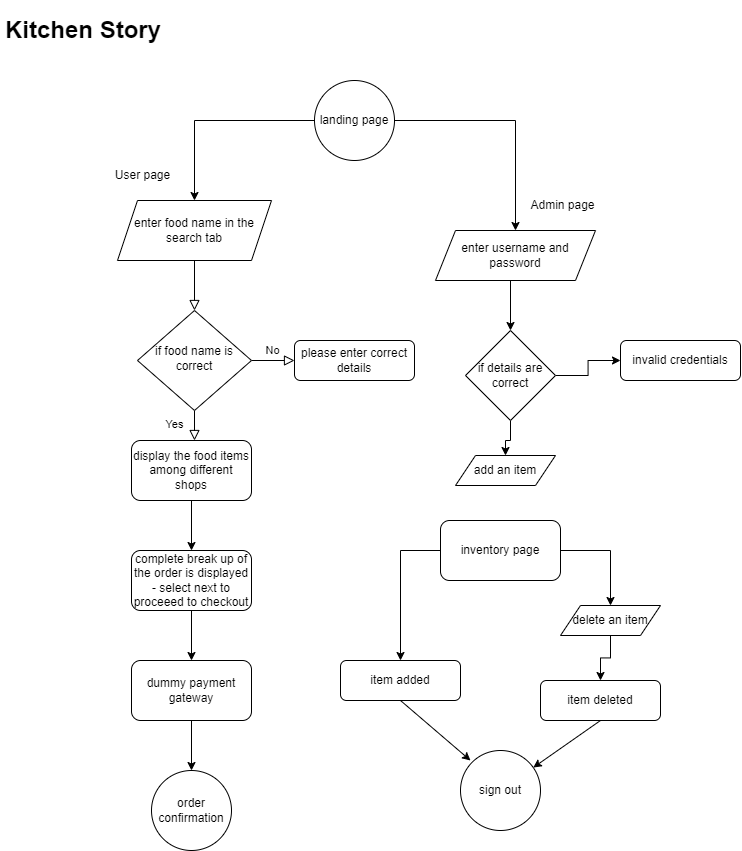

The diagram above was exported from draw.io. Its source (the exported page's mxGraphModel, read from the mxfile embedded in the PNG):
<mxGraphModel dx="1114" dy="720" grid="1" gridSize="10" guides="1" tooltips="1" connect="1" arrows="1" fold="1" page="1" pageScale="1" pageWidth="827" pageHeight="1169" math="0" shadow="0">
  <root>
    <mxCell id="WIyWlLk6GJQsqaUBKTNV-0" />
    <mxCell id="WIyWlLk6GJQsqaUBKTNV-1" parent="WIyWlLk6GJQsqaUBKTNV-0" />
    <mxCell id="WIyWlLk6GJQsqaUBKTNV-2" value="" style="rounded=0;html=1;jettySize=auto;orthogonalLoop=1;fontSize=11;endArrow=block;endFill=0;endSize=8;strokeWidth=1;shadow=0;labelBackgroundColor=none;edgeStyle=orthogonalEdgeStyle;" parent="WIyWlLk6GJQsqaUBKTNV-1" target="WIyWlLk6GJQsqaUBKTNV-6" edge="1">
      <mxGeometry relative="1" as="geometry">
        <mxPoint x="224" y="270" as="sourcePoint" />
      </mxGeometry>
    </mxCell>
    <mxCell id="WIyWlLk6GJQsqaUBKTNV-4" value="Yes" style="rounded=0;html=1;jettySize=auto;orthogonalLoop=1;fontSize=11;endArrow=block;endFill=0;endSize=8;strokeWidth=1;shadow=0;labelBackgroundColor=none;edgeStyle=orthogonalEdgeStyle;" parent="WIyWlLk6GJQsqaUBKTNV-1" source="WIyWlLk6GJQsqaUBKTNV-6" edge="1">
      <mxGeometry y="20" relative="1" as="geometry">
        <mxPoint as="offset" />
        <mxPoint x="224" y="450" as="targetPoint" />
      </mxGeometry>
    </mxCell>
    <mxCell id="WIyWlLk6GJQsqaUBKTNV-5" value="No" style="edgeStyle=orthogonalEdgeStyle;rounded=0;html=1;jettySize=auto;orthogonalLoop=1;fontSize=11;endArrow=block;endFill=0;endSize=8;strokeWidth=1;shadow=0;labelBackgroundColor=none;" parent="WIyWlLk6GJQsqaUBKTNV-1" source="WIyWlLk6GJQsqaUBKTNV-6" target="WIyWlLk6GJQsqaUBKTNV-7" edge="1">
      <mxGeometry y="10" relative="1" as="geometry">
        <mxPoint as="offset" />
      </mxGeometry>
    </mxCell>
    <mxCell id="WIyWlLk6GJQsqaUBKTNV-6" value="if food name is correct" style="rhombus;whiteSpace=wrap;html=1;shadow=0;fontFamily=Helvetica;fontSize=12;align=center;strokeWidth=1;spacing=6;spacingTop=-4;" parent="WIyWlLk6GJQsqaUBKTNV-1" vertex="1">
      <mxGeometry x="167" y="320" width="114" height="100" as="geometry" />
    </mxCell>
    <mxCell id="WIyWlLk6GJQsqaUBKTNV-7" value="please enter correct details" style="rounded=1;whiteSpace=wrap;html=1;fontSize=12;glass=0;strokeWidth=1;shadow=0;" parent="WIyWlLk6GJQsqaUBKTNV-1" vertex="1">
      <mxGeometry x="324" y="350" width="120" height="40" as="geometry" />
    </mxCell>
    <mxCell id="Qf5sz7guLc9-GNYokuXe-0" value="landing page" style="ellipse;whiteSpace=wrap;html=1;aspect=fixed;" parent="WIyWlLk6GJQsqaUBKTNV-1" vertex="1">
      <mxGeometry x="344" y="90" width="80" height="80" as="geometry" />
    </mxCell>
    <mxCell id="Qf5sz7guLc9-GNYokuXe-12" value="" style="edgeStyle=orthogonalEdgeStyle;rounded=0;orthogonalLoop=1;jettySize=auto;html=1;" parent="WIyWlLk6GJQsqaUBKTNV-1" source="Qf5sz7guLc9-GNYokuXe-1" target="Qf5sz7guLc9-GNYokuXe-2" edge="1">
      <mxGeometry relative="1" as="geometry" />
    </mxCell>
    <mxCell id="Qf5sz7guLc9-GNYokuXe-1" value="display the food items among different shops" style="rounded=1;whiteSpace=wrap;html=1;" parent="WIyWlLk6GJQsqaUBKTNV-1" vertex="1">
      <mxGeometry x="161" y="450" width="120" height="60" as="geometry" />
    </mxCell>
    <mxCell id="Qf5sz7guLc9-GNYokuXe-13" value="" style="edgeStyle=orthogonalEdgeStyle;rounded=0;orthogonalLoop=1;jettySize=auto;html=1;" parent="WIyWlLk6GJQsqaUBKTNV-1" source="Qf5sz7guLc9-GNYokuXe-2" target="Qf5sz7guLc9-GNYokuXe-3" edge="1">
      <mxGeometry relative="1" as="geometry" />
    </mxCell>
    <mxCell id="Qf5sz7guLc9-GNYokuXe-2" value="complete break up of the order is displayed - select next to proceeed to checkout" style="rounded=1;whiteSpace=wrap;html=1;" parent="WIyWlLk6GJQsqaUBKTNV-1" vertex="1">
      <mxGeometry x="161" y="560" width="120" height="60" as="geometry" />
    </mxCell>
    <mxCell id="Qf5sz7guLc9-GNYokuXe-14" value="" style="edgeStyle=orthogonalEdgeStyle;rounded=0;orthogonalLoop=1;jettySize=auto;html=1;" parent="WIyWlLk6GJQsqaUBKTNV-1" source="Qf5sz7guLc9-GNYokuXe-3" target="Qf5sz7guLc9-GNYokuXe-4" edge="1">
      <mxGeometry relative="1" as="geometry" />
    </mxCell>
    <mxCell id="Qf5sz7guLc9-GNYokuXe-3" value="dummy payment gateway" style="rounded=1;whiteSpace=wrap;html=1;" parent="WIyWlLk6GJQsqaUBKTNV-1" vertex="1">
      <mxGeometry x="161" y="670" width="120" height="60" as="geometry" />
    </mxCell>
    <mxCell id="Qf5sz7guLc9-GNYokuXe-4" value="order confirmation" style="ellipse;whiteSpace=wrap;html=1;aspect=fixed;" parent="WIyWlLk6GJQsqaUBKTNV-1" vertex="1">
      <mxGeometry x="181" y="780" width="80" height="80" as="geometry" />
    </mxCell>
    <mxCell id="Qf5sz7guLc9-GNYokuXe-15" value="" style="edgeStyle=orthogonalEdgeStyle;rounded=0;orthogonalLoop=1;jettySize=auto;html=1;" parent="WIyWlLk6GJQsqaUBKTNV-1" target="Qf5sz7guLc9-GNYokuXe-6" edge="1">
      <mxGeometry relative="1" as="geometry">
        <mxPoint x="540" y="290" as="sourcePoint" />
      </mxGeometry>
    </mxCell>
    <mxCell id="Qf5sz7guLc9-GNYokuXe-19" value="" style="edgeStyle=orthogonalEdgeStyle;rounded=0;orthogonalLoop=1;jettySize=auto;html=1;" parent="WIyWlLk6GJQsqaUBKTNV-1" source="Qf5sz7guLc9-GNYokuXe-6" target="Qf5sz7guLc9-GNYokuXe-8" edge="1">
      <mxGeometry relative="1" as="geometry" />
    </mxCell>
    <mxCell id="bvUDGzoWuz3pSjMOwNSb-11" value="" style="edgeStyle=orthogonalEdgeStyle;rounded=0;orthogonalLoop=1;jettySize=auto;html=1;" edge="1" parent="WIyWlLk6GJQsqaUBKTNV-1" source="Qf5sz7guLc9-GNYokuXe-6" target="bvUDGzoWuz3pSjMOwNSb-9">
      <mxGeometry relative="1" as="geometry" />
    </mxCell>
    <mxCell id="Qf5sz7guLc9-GNYokuXe-6" value="if details are correct" style="rhombus;whiteSpace=wrap;html=1;" parent="WIyWlLk6GJQsqaUBKTNV-1" vertex="1">
      <mxGeometry x="495" y="340" width="90" height="90" as="geometry" />
    </mxCell>
    <mxCell id="Qf5sz7guLc9-GNYokuXe-8" value="invalid credentials" style="rounded=1;whiteSpace=wrap;html=1;fontSize=12;glass=0;strokeWidth=1;shadow=0;" parent="WIyWlLk6GJQsqaUBKTNV-1" vertex="1">
      <mxGeometry x="650" y="350" width="120" height="40" as="geometry" />
    </mxCell>
    <mxCell id="Qf5sz7guLc9-GNYokuXe-11" value="sign out" style="ellipse;whiteSpace=wrap;html=1;aspect=fixed;" parent="WIyWlLk6GJQsqaUBKTNV-1" vertex="1">
      <mxGeometry x="490" y="760" width="80" height="80" as="geometry" />
    </mxCell>
    <mxCell id="1RR1KUfUxj6adC_iJMiA-1" value="item added" style="rounded=1;whiteSpace=wrap;html=1;" parent="WIyWlLk6GJQsqaUBKTNV-1" vertex="1">
      <mxGeometry x="370" y="670" width="120" height="40" as="geometry" />
    </mxCell>
    <mxCell id="1RR1KUfUxj6adC_iJMiA-4" value="item deleted" style="rounded=1;whiteSpace=wrap;html=1;" parent="WIyWlLk6GJQsqaUBKTNV-1" vertex="1">
      <mxGeometry x="570" y="690" width="120" height="40" as="geometry" />
    </mxCell>
    <mxCell id="bvUDGzoWuz3pSjMOwNSb-0" value="" style="endArrow=classic;html=1;rounded=0;exitX=0;exitY=0.5;exitDx=0;exitDy=0;entryX=0.5;entryY=0;entryDx=0;entryDy=0;edgeStyle=orthogonalEdgeStyle;" edge="1" parent="WIyWlLk6GJQsqaUBKTNV-1" source="Qf5sz7guLc9-GNYokuXe-0">
      <mxGeometry width="50" height="50" relative="1" as="geometry">
        <mxPoint x="410" y="350" as="sourcePoint" />
        <mxPoint x="224" y="210" as="targetPoint" />
      </mxGeometry>
    </mxCell>
    <mxCell id="bvUDGzoWuz3pSjMOwNSb-1" value="" style="endArrow=classic;html=1;rounded=0;entryX=0.5;entryY=0;entryDx=0;entryDy=0;edgeStyle=orthogonalEdgeStyle;exitX=1;exitY=0.5;exitDx=0;exitDy=0;" edge="1" parent="WIyWlLk6GJQsqaUBKTNV-1" source="Qf5sz7guLc9-GNYokuXe-0" target="bvUDGzoWuz3pSjMOwNSb-8">
      <mxGeometry width="50" height="50" relative="1" as="geometry">
        <mxPoint x="470" y="130" as="sourcePoint" />
        <mxPoint x="547" y="230" as="targetPoint" />
      </mxGeometry>
    </mxCell>
    <mxCell id="bvUDGzoWuz3pSjMOwNSb-5" value="" style="endArrow=classic;html=1;rounded=0;exitX=0.5;exitY=1;exitDx=0;exitDy=0;" edge="1" parent="WIyWlLk6GJQsqaUBKTNV-1" source="1RR1KUfUxj6adC_iJMiA-1">
      <mxGeometry width="50" height="50" relative="1" as="geometry">
        <mxPoint x="410" y="650" as="sourcePoint" />
        <mxPoint x="500" y="770" as="targetPoint" />
      </mxGeometry>
    </mxCell>
    <mxCell id="bvUDGzoWuz3pSjMOwNSb-6" value="" style="endArrow=classic;html=1;rounded=0;exitX=0.5;exitY=1;exitDx=0;exitDy=0;" edge="1" parent="WIyWlLk6GJQsqaUBKTNV-1" source="1RR1KUfUxj6adC_iJMiA-4" target="Qf5sz7guLc9-GNYokuXe-11">
      <mxGeometry width="50" height="50" relative="1" as="geometry">
        <mxPoint x="410" y="650" as="sourcePoint" />
        <mxPoint x="460" y="600" as="targetPoint" />
      </mxGeometry>
    </mxCell>
    <mxCell id="bvUDGzoWuz3pSjMOwNSb-7" value="enter food name in the search tab" style="shape=parallelogram;perimeter=parallelogramPerimeter;whiteSpace=wrap;html=1;fixedSize=1;" vertex="1" parent="WIyWlLk6GJQsqaUBKTNV-1">
      <mxGeometry x="147" y="210" width="154" height="60" as="geometry" />
    </mxCell>
    <mxCell id="bvUDGzoWuz3pSjMOwNSb-8" value="enter username and password" style="shape=parallelogram;perimeter=parallelogramPerimeter;whiteSpace=wrap;html=1;fixedSize=1;" vertex="1" parent="WIyWlLk6GJQsqaUBKTNV-1">
      <mxGeometry x="465" y="240" width="160" height="50" as="geometry" />
    </mxCell>
    <mxCell id="bvUDGzoWuz3pSjMOwNSb-9" value="add an item" style="shape=parallelogram;perimeter=parallelogramPerimeter;whiteSpace=wrap;html=1;fixedSize=1;" vertex="1" parent="WIyWlLk6GJQsqaUBKTNV-1">
      <mxGeometry x="485" y="465" width="100" height="30" as="geometry" />
    </mxCell>
    <mxCell id="bvUDGzoWuz3pSjMOwNSb-15" value="inventory page" style="rounded=1;whiteSpace=wrap;html=1;" vertex="1" parent="WIyWlLk6GJQsqaUBKTNV-1">
      <mxGeometry x="470" y="530" width="120" height="60" as="geometry" />
    </mxCell>
    <mxCell id="bvUDGzoWuz3pSjMOwNSb-16" value="" style="endArrow=classic;html=1;rounded=0;entryX=0.5;entryY=0;entryDx=0;entryDy=0;exitX=0;exitY=0.5;exitDx=0;exitDy=0;edgeStyle=orthogonalEdgeStyle;" edge="1" parent="WIyWlLk6GJQsqaUBKTNV-1" source="bvUDGzoWuz3pSjMOwNSb-15" target="1RR1KUfUxj6adC_iJMiA-1">
      <mxGeometry width="50" height="50" relative="1" as="geometry">
        <mxPoint x="410" y="640" as="sourcePoint" />
        <mxPoint x="460" y="590" as="targetPoint" />
      </mxGeometry>
    </mxCell>
    <mxCell id="bvUDGzoWuz3pSjMOwNSb-19" value="" style="edgeStyle=orthogonalEdgeStyle;rounded=0;orthogonalLoop=1;jettySize=auto;html=1;" edge="1" parent="WIyWlLk6GJQsqaUBKTNV-1" source="bvUDGzoWuz3pSjMOwNSb-17" target="1RR1KUfUxj6adC_iJMiA-4">
      <mxGeometry relative="1" as="geometry" />
    </mxCell>
    <mxCell id="bvUDGzoWuz3pSjMOwNSb-17" value="delete an item" style="shape=parallelogram;perimeter=parallelogramPerimeter;whiteSpace=wrap;html=1;fixedSize=1;" vertex="1" parent="WIyWlLk6GJQsqaUBKTNV-1">
      <mxGeometry x="590" y="615" width="100" height="30" as="geometry" />
    </mxCell>
    <mxCell id="bvUDGzoWuz3pSjMOwNSb-18" value="" style="endArrow=classic;html=1;rounded=0;entryX=0.5;entryY=0;entryDx=0;entryDy=0;exitX=1;exitY=0.5;exitDx=0;exitDy=0;edgeStyle=orthogonalEdgeStyle;" edge="1" parent="WIyWlLk6GJQsqaUBKTNV-1" source="bvUDGzoWuz3pSjMOwNSb-15" target="bvUDGzoWuz3pSjMOwNSb-17">
      <mxGeometry width="50" height="50" relative="1" as="geometry">
        <mxPoint x="410" y="640" as="sourcePoint" />
        <mxPoint x="460" y="590" as="targetPoint" />
      </mxGeometry>
    </mxCell>
    <mxCell id="bvUDGzoWuz3pSjMOwNSb-20" value="Admin page" style="text;html=1;strokeColor=none;fillColor=none;align=center;verticalAlign=middle;whiteSpace=wrap;rounded=0;" vertex="1" parent="WIyWlLk6GJQsqaUBKTNV-1">
      <mxGeometry x="550" y="200" width="85" height="30" as="geometry" />
    </mxCell>
    <mxCell id="bvUDGzoWuz3pSjMOwNSb-22" value="User page" style="text;html=1;strokeColor=none;fillColor=none;align=center;verticalAlign=middle;whiteSpace=wrap;rounded=0;" vertex="1" parent="WIyWlLk6GJQsqaUBKTNV-1">
      <mxGeometry x="130" y="170" width="85" height="30" as="geometry" />
    </mxCell>
    <mxCell id="bvUDGzoWuz3pSjMOwNSb-23" value="&lt;h1&gt;Kitchen Story&lt;/h1&gt;" style="text;html=1;strokeColor=none;fillColor=none;spacing=5;spacingTop=-20;whiteSpace=wrap;overflow=hidden;rounded=0;" vertex="1" parent="WIyWlLk6GJQsqaUBKTNV-1">
      <mxGeometry x="30" y="20" width="190" height="120" as="geometry" />
    </mxCell>
  </root>
</mxGraphModel>